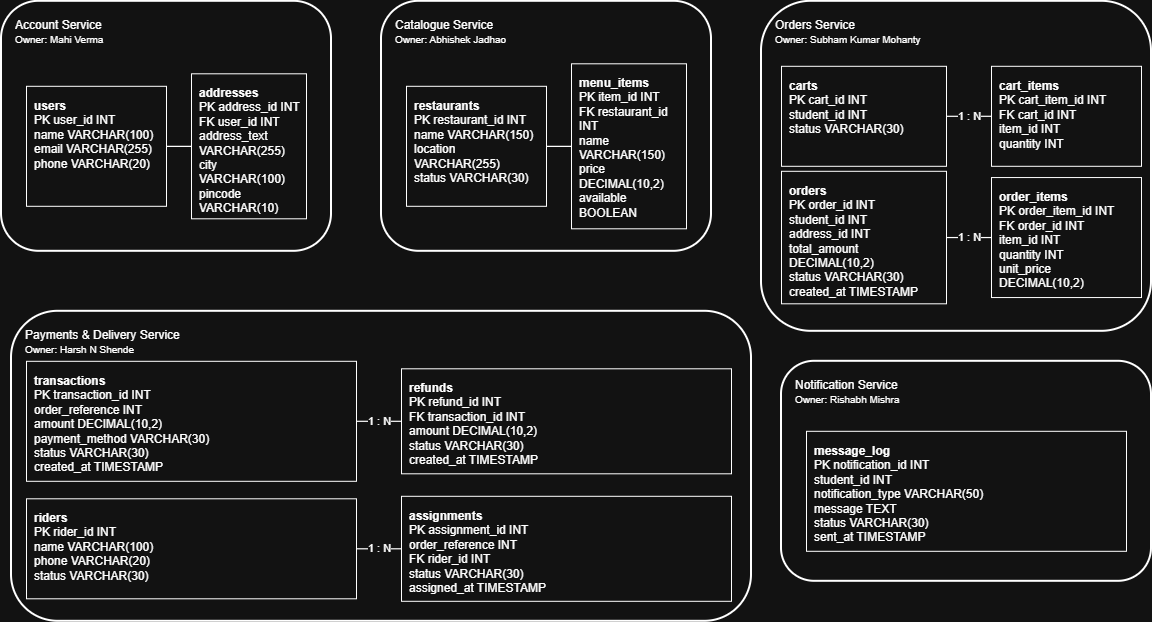

The diagram above was exported from draw.io. Its source (the exported page's mxGraphModel, read from the mxfile embedded in the PNG):
<mxGraphModel dx="1935" dy="1360" grid="1" gridSize="10" guides="1" tooltips="1" connect="1" arrows="1" fold="1" page="1" pageScale="1" pageWidth="1400" pageHeight="800" math="0" shadow="0">
  <root>
    <mxCell id="0" />
    <mxCell id="1" parent="0" />
    <mxCell id="2" parent="1" style="rounded=1;whiteSpace=wrap;html=1;verticalAlign=top;align=left;spacingTop=10;spacingLeft=12;strokeWidth=2;" value="Account Service&lt;br&gt;&lt;font style=&quot;font-size:10px&quot;&gt;Owner: Mahi Verma&lt;/font&gt;" vertex="1">
      <mxGeometry height="250" width="330" x="40" y="40" as="geometry" />
    </mxCell>
    <mxCell id="3" parent="1" style="rounded=0;whiteSpace=wrap;html=1;align=left;verticalAlign=top;spacing=8;strokeWidth=1;" value="&lt;b&gt;users&lt;/b&gt;&lt;br&gt;PK user_id INT&lt;br&gt;name VARCHAR(100)&lt;br&gt;email VARCHAR(255)&lt;br&gt;phone VARCHAR(20)" vertex="1">
      <mxGeometry height="120" width="140" x="65" y="125" as="geometry" />
    </mxCell>
    <mxCell id="4" parent="1" style="rounded=0;whiteSpace=wrap;html=1;align=left;verticalAlign=top;spacing=8;strokeWidth=1;" value="&lt;b&gt;addresses&lt;/b&gt;&lt;br&gt;PK address_id INT&lt;br&gt;FK user_id INT&lt;br&gt;address_text VARCHAR(255)&lt;br&gt;city VARCHAR(100)&lt;br&gt;pincode VARCHAR(10)" vertex="1">
      <mxGeometry height="145" width="115" x="230" y="112.5" as="geometry" />
    </mxCell>
    <mxCell id="5" edge="1" parent="1" source="3" style="edgeStyle=orthogonalEdgeStyle;rounded=0;orthogonalLoop=1;jettySize=auto;html=1;endArrow=none;strokeWidth=1.2;" target="4">
      <mxGeometry relative="1" as="geometry" />
    </mxCell>
    <mxCell id="6" parent="1" style="rounded=1;whiteSpace=wrap;html=1;verticalAlign=top;align=left;spacingTop=10;spacingLeft=12;strokeWidth=2;" value="Catalogue Service&lt;br&gt;&lt;font style=&quot;font-size:10px&quot;&gt;Owner: Abhishek Jadhao&lt;/font&gt;" vertex="1">
      <mxGeometry height="250" width="330" x="420" y="40" as="geometry" />
    </mxCell>
    <mxCell id="7" parent="1" style="rounded=0;whiteSpace=wrap;html=1;align=left;verticalAlign=top;spacing=8;strokeWidth=1;" value="&lt;b&gt;restaurants&lt;/b&gt;&lt;br&gt;PK restaurant_id INT&lt;br&gt;name VARCHAR(150)&lt;br&gt;location VARCHAR(255)&lt;br&gt;status VARCHAR(30)" vertex="1">
      <mxGeometry height="120" width="140" x="445" y="125" as="geometry" />
    </mxCell>
    <mxCell id="8" parent="1" style="rounded=0;whiteSpace=wrap;html=1;align=left;verticalAlign=top;spacing=8;strokeWidth=1;" value="&lt;b&gt;menu_items&lt;/b&gt;&lt;br&gt;PK item_id INT&lt;br&gt;FK restaurant_id INT&lt;br&gt;name VARCHAR(150)&lt;br&gt;price DECIMAL(10,2)&lt;br&gt;available BOOLEAN" vertex="1">
      <mxGeometry height="165" width="115" x="610" y="102.5" as="geometry" />
    </mxCell>
    <mxCell id="9" edge="1" parent="1" source="7" style="edgeStyle=orthogonalEdgeStyle;rounded=0;orthogonalLoop=1;jettySize=auto;html=1;endArrow=none;strokeWidth=1.2;" target="8">
      <mxGeometry relative="1" as="geometry" />
    </mxCell>
    <mxCell id="10" parent="1" style="rounded=1;whiteSpace=wrap;html=1;verticalAlign=top;align=left;spacingTop=10;spacingLeft=12;strokeWidth=2;" value="Orders Service&lt;br&gt;&lt;font style=&quot;font-size:10px&quot;&gt;Owner: Subham Kumar Mohanty&lt;/font&gt;" vertex="1">
      <mxGeometry height="330" width="390" x="800" y="40" as="geometry" />
    </mxCell>
    <mxCell id="11" parent="1" style="rounded=0;whiteSpace=wrap;html=1;align=left;verticalAlign=top;spacing=8;strokeWidth=1;" value="&lt;b&gt;carts&lt;/b&gt;&lt;br&gt;PK cart_id INT&lt;br&gt;student_id INT&lt;br&gt;status VARCHAR(30)" vertex="1">
      <mxGeometry height="100" width="165" x="820" y="105" as="geometry" />
    </mxCell>
    <mxCell id="12" parent="1" style="rounded=0;whiteSpace=wrap;html=1;align=left;verticalAlign=top;spacing=8;strokeWidth=1;" value="&lt;b&gt;cart_items&lt;/b&gt;&lt;br&gt;PK cart_item_id INT&lt;br&gt;FK cart_id INT&lt;br&gt;item_id INT&lt;br&gt;quantity INT" vertex="1">
      <mxGeometry height="100" width="150" x="1030" y="105" as="geometry" />
    </mxCell>
    <mxCell id="13" parent="1" style="rounded=0;whiteSpace=wrap;html=1;align=left;verticalAlign=top;spacing=8;strokeWidth=1;" value="&lt;b&gt;orders&lt;/b&gt;&lt;br&gt;PK order_id INT&lt;br&gt;student_id INT&lt;br&gt;address_id INT&lt;br&gt;total_amount DECIMAL(10,2)&lt;br&gt;status VARCHAR(30)&lt;br&gt;created_at TIMESTAMP" vertex="1">
      <mxGeometry height="132.5" width="165" x="820" y="210" as="geometry" />
    </mxCell>
    <mxCell id="14" parent="1" style="rounded=0;whiteSpace=wrap;html=1;align=left;verticalAlign=top;spacing=8;strokeWidth=1;" value="&lt;b&gt;order_items&lt;/b&gt;&lt;br&gt;PK order_item_id INT&lt;br&gt;FK order_id INT&lt;br&gt;item_id INT&lt;br&gt;quantity INT&lt;br&gt;unit_price DECIMAL(10,2)" vertex="1">
      <mxGeometry height="120" width="150" x="1030" y="216.25" as="geometry" />
    </mxCell>
    <mxCell id="15" edge="1" parent="1" source="11" style="edgeStyle=orthogonalEdgeStyle;rounded=0;orthogonalLoop=1;jettySize=auto;html=1;endArrow=none;strokeWidth=1.2;" target="12" value="1 : N">
      <mxGeometry relative="1" as="geometry" />
    </mxCell>
    <mxCell id="16" edge="1" parent="1" source="13" style="edgeStyle=orthogonalEdgeStyle;rounded=0;orthogonalLoop=1;jettySize=auto;html=1;endArrow=none;strokeWidth=1.2;" target="14" value="1 : N">
      <mxGeometry relative="1" as="geometry" />
    </mxCell>
    <mxCell id="17" parent="1" style="rounded=1;whiteSpace=wrap;html=1;verticalAlign=top;align=left;spacingTop=10;spacingLeft=12;strokeWidth=2;" value="Payments &amp; Delivery Service&lt;br&gt;&lt;font style=&quot;font-size:10px&quot;&gt;Owner: Harsh N Shende&lt;/font&gt;" vertex="1">
      <mxGeometry height="310" width="740" x="50" y="350" as="geometry" />
    </mxCell>
    <mxCell id="18" parent="1" style="rounded=0;whiteSpace=wrap;html=1;align=left;verticalAlign=top;spacing=8;strokeWidth=1;" value="&lt;b&gt;transactions&lt;/b&gt;&lt;br&gt;PK transaction_id INT&lt;br&gt;order_reference INT&lt;br&gt;amount DECIMAL(10,2)&lt;br&gt;payment_method VARCHAR(30)&lt;br&gt;status VARCHAR(30)&lt;br&gt;created_at TIMESTAMP" vertex="1">
      <mxGeometry height="120" width="330" x="65" y="400" as="geometry" />
    </mxCell>
    <mxCell id="19" parent="1" style="rounded=0;whiteSpace=wrap;html=1;align=left;verticalAlign=top;spacing=8;strokeWidth=1;" value="&lt;b&gt;refunds&lt;/b&gt;&lt;br&gt;PK refund_id INT&lt;br&gt;FK transaction_id INT&lt;br&gt;amount DECIMAL(10,2)&lt;br&gt;status VARCHAR(30)&lt;br&gt;created_at TIMESTAMP" vertex="1">
      <mxGeometry height="105" width="330" x="440" y="407.5" as="geometry" />
    </mxCell>
    <mxCell id="20" parent="1" style="rounded=0;whiteSpace=wrap;html=1;align=left;verticalAlign=top;spacing=8;strokeWidth=1;" value="&lt;b&gt;riders&lt;/b&gt;&lt;br&gt;PK rider_id INT&lt;br&gt;name VARCHAR(100)&lt;br&gt;phone VARCHAR(20)&lt;br&gt;status VARCHAR(30)" vertex="1">
      <mxGeometry height="100" width="330" x="65" y="537.5" as="geometry" />
    </mxCell>
    <mxCell id="21" parent="1" style="rounded=0;whiteSpace=wrap;html=1;align=left;verticalAlign=top;spacing=8;strokeWidth=1;" value="&lt;b&gt;assignments&lt;/b&gt;&lt;br&gt;PK assignment_id INT&lt;br&gt;order_reference INT&lt;br&gt;FK rider_id INT&lt;br&gt;status VARCHAR(30)&lt;br&gt;assigned_at TIMESTAMP" vertex="1">
      <mxGeometry height="105" width="330" x="440" y="535" as="geometry" />
    </mxCell>
    <mxCell id="22" edge="1" parent="1" source="18" style="edgeStyle=orthogonalEdgeStyle;rounded=0;orthogonalLoop=1;jettySize=auto;html=1;endArrow=none;strokeWidth=1.2;" target="19" value="1 : N">
      <mxGeometry relative="1" as="geometry" />
    </mxCell>
    <mxCell id="23" edge="1" parent="1" source="20" style="edgeStyle=orthogonalEdgeStyle;rounded=0;orthogonalLoop=1;jettySize=auto;html=1;endArrow=none;strokeWidth=1.2;" target="21" value="1 : N">
      <mxGeometry relative="1" as="geometry" />
    </mxCell>
    <mxCell id="24" parent="1" style="rounded=1;whiteSpace=wrap;html=1;verticalAlign=top;align=left;spacingTop=10;spacingLeft=12;strokeWidth=2;" value="Notification Service&lt;br&gt;&lt;font style=&quot;font-size:10px&quot;&gt;Owner: Rishabh Mishra&lt;/font&gt;" vertex="1">
      <mxGeometry height="220" width="370" x="820" y="400" as="geometry" />
    </mxCell>
    <mxCell id="25" parent="1" style="rounded=0;whiteSpace=wrap;html=1;align=left;verticalAlign=top;spacing=8;strokeWidth=1;" value="&lt;b&gt;message_log&lt;/b&gt;&lt;br&gt;PK notification_id INT&lt;br&gt;student_id INT&lt;br&gt;notification_type VARCHAR(50)&lt;br&gt;message TEXT&lt;br&gt;status VARCHAR(30)&lt;br&gt;sent_at TIMESTAMP" vertex="1">
      <mxGeometry height="120" width="320" x="845" y="470" as="geometry" />
    </mxCell>
  </root>
</mxGraphModel>